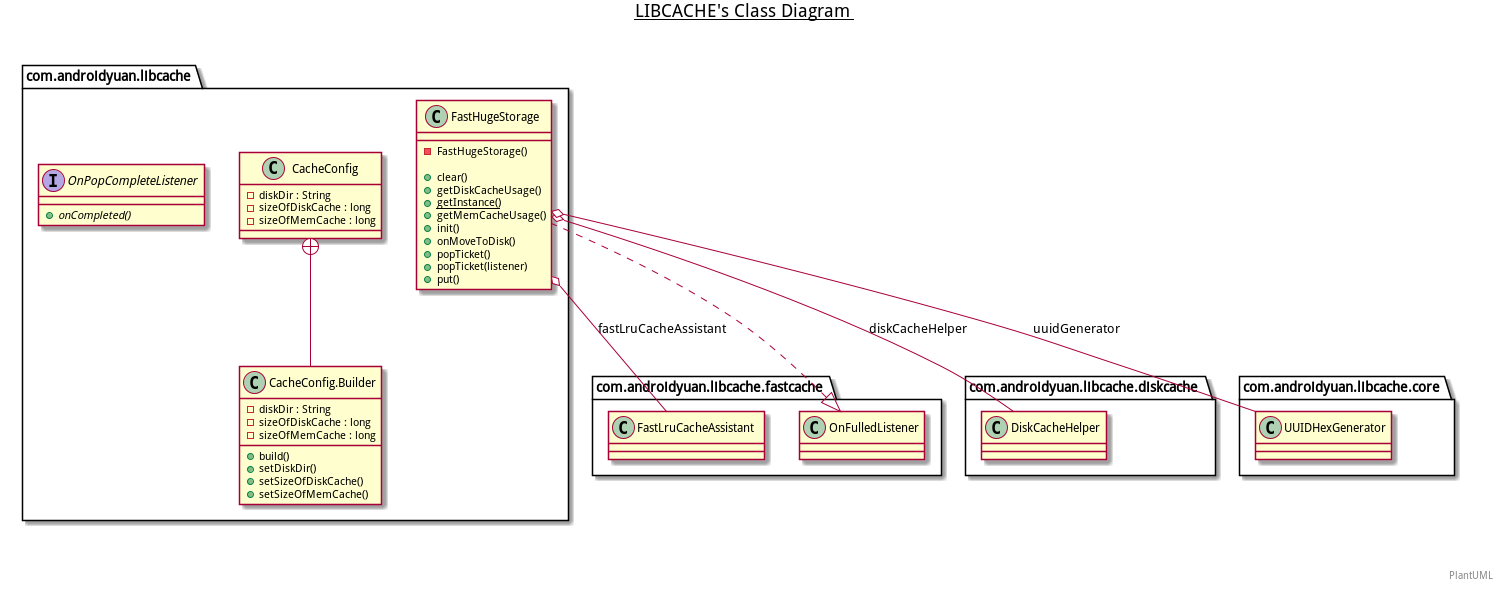

The diagram above was rendered by PlantUML. Its source (embedded in the PNG):
@startuml

title __LIBCACHE's Class Diagram__\n

  namespace com.androidyuan.libcache {
    class com.androidyuan.libcache.CacheConfig {
        - diskDir : String
        - sizeOfDiskCache : long
        - sizeOfMemCache : long
    }
  }
  

  namespace com.androidyuan.libcache {
    class com.androidyuan.libcache.CacheConfig.Builder {
        - diskDir : String
        - sizeOfDiskCache : long
        - sizeOfMemCache : long
        + build()
        + setDiskDir()
        + setSizeOfDiskCache()
        + setSizeOfMemCache()
    }
  }
  

  namespace com.androidyuan.libcache {
    class com.androidyuan.libcache.FastHugeStorage {
        - FastHugeStorage()

        + clear()
        + getDiskCacheUsage()
        {static} + getInstance()
        + getMemCacheUsage()
        + init()
        + onMoveToDisk()
        + popTicket()
        + popTicket(listener)
        + put()
    }
  }
  

  namespace com.androidyuan.libcache {
    interface com.androidyuan.libcache.OnPopCompleteListener {
        {abstract} + onCompleted()
    }
  }
  

  com.androidyuan.libcache.CacheConfig +-down- com.androidyuan.libcache.CacheConfig.Builder
  com.androidyuan.libcache.FastHugeStorage .up.|> com.androidyuan.libcache.fastcache.OnFulledListener
  com.androidyuan.libcache.FastHugeStorage o-- com.androidyuan.libcache.diskcache.DiskCacheHelper : diskCacheHelper
  com.androidyuan.libcache.FastHugeStorage o-- com.androidyuan.libcache.fastcache.FastLruCacheAssistant : fastLruCacheAssistant
  com.androidyuan.libcache.FastHugeStorage o-- com.androidyuan.libcache.core.UUIDHexGenerator : uuidGenerator


right footer


PlantUML
endfooter

@enduml